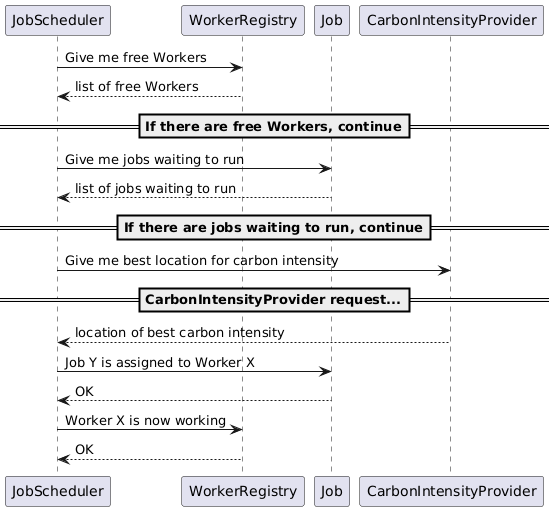

The diagram above was rendered by PlantUML. Its source (embedded in the PNG):
@startuml
JobScheduler -> WorkerRegistry : Give me free Workers
WorkerRegistry --> JobScheduler : list of free Workers

==If there are free Workers, continue==

JobScheduler -> Job : Give me jobs waiting to run
Job --> JobScheduler : list of jobs waiting to run

==If there are jobs waiting to run, continue==

JobScheduler -> CarbonIntensityProvider : Give me best location for carbon intensity

==CarbonIntensityProvider request...==

CarbonIntensityProvider --> JobScheduler : location of best carbon intensity

JobScheduler -> Job : Job Y is assigned to Worker X
Job --> JobScheduler : OK

JobScheduler -> WorkerRegistry : Worker X is now working
WorkerRegistry --> JobScheduler : OK
@enduml